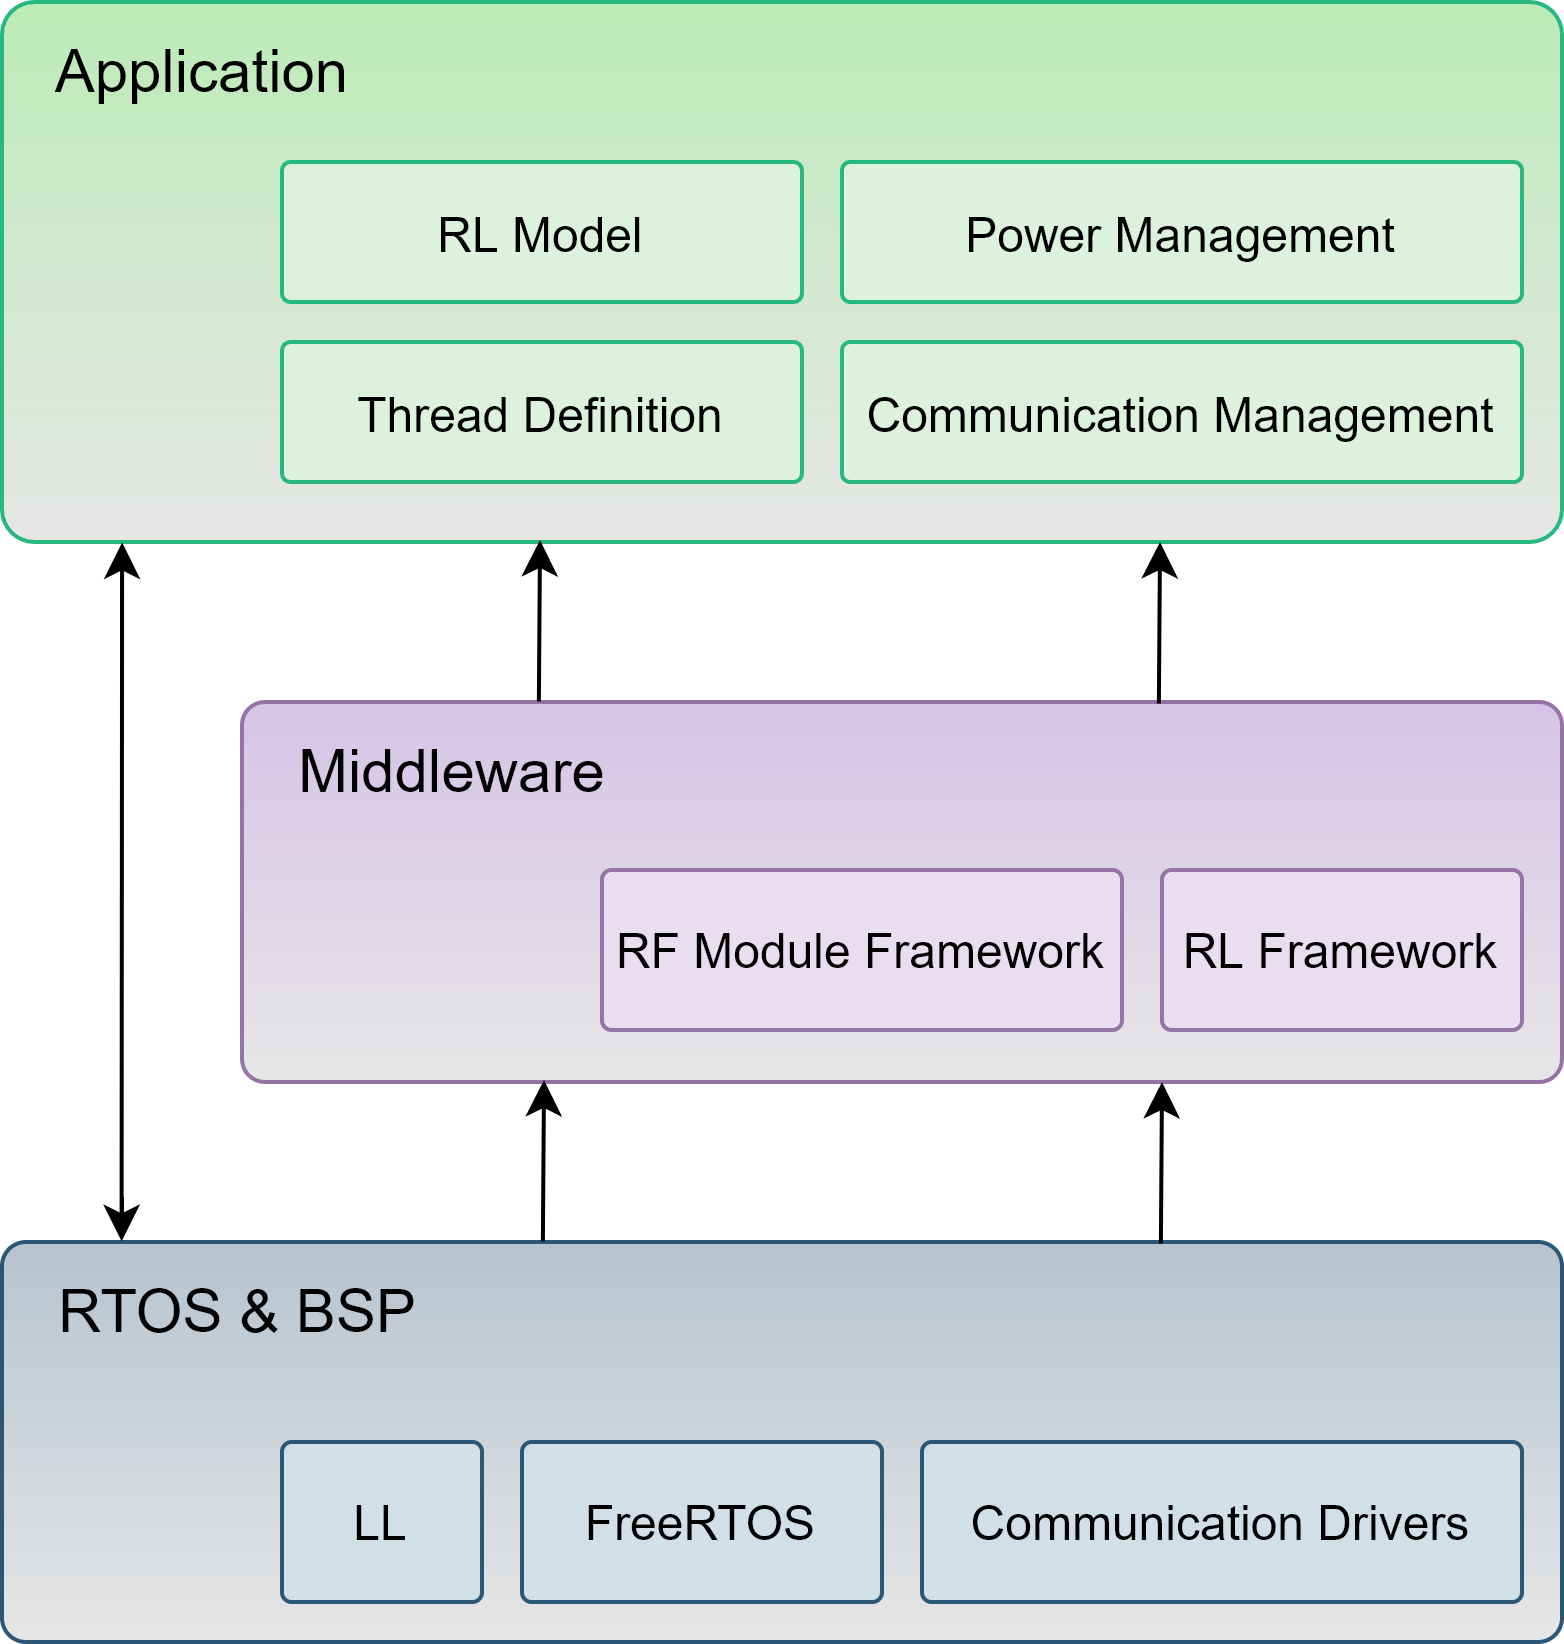

The diagram above was exported from draw.io. Its source (the exported page's mxGraphModel, read from the mxfile embedded in the PNG):
<mxGraphModel dx="1129" dy="816" grid="1" gridSize="10" guides="1" tooltips="1" connect="1" arrows="1" fold="1" page="1" pageScale="1" pageWidth="4681" pageHeight="3300" math="0" shadow="0">
  <root>
    <mxCell id="G-m_F_i8rc0qo_1IKgbm-0" />
    <mxCell id="G-m_F_i8rc0qo_1IKgbm-1" parent="G-m_F_i8rc0qo_1IKgbm-0" />
    <mxCell id="u2ZwE0kxELsVTHdAZA2R-0" value="&amp;nbsp; &amp;nbsp;Application" style="rounded=1;whiteSpace=wrap;html=1;align=left;verticalAlign=top;arcSize=6;fontSize=15;spacingTop=2;fillColor=#BCEBB7;strokeColor=#27B882;gradientColor=#E6E6E6;gradientDirection=south;" parent="G-m_F_i8rc0qo_1IKgbm-1" vertex="1">
      <mxGeometry x="510" y="540" width="390" height="135" as="geometry" />
    </mxCell>
    <mxCell id="u2ZwE0kxELsVTHdAZA2R-2" value="&amp;nbsp; &amp;nbsp;Middleware" style="rounded=1;whiteSpace=wrap;html=1;align=left;verticalAlign=top;arcSize=6;fontSize=15;spacingTop=2;strokeColor=#9673a6;fillColor=#D6C4E7;gradientDirection=south;gradientColor=#E6E6E6;" parent="G-m_F_i8rc0qo_1IKgbm-1" vertex="1">
      <mxGeometry x="570" y="715" width="330" height="95" as="geometry" />
    </mxCell>
    <mxCell id="u2ZwE0kxELsVTHdAZA2R-4" value="&amp;nbsp; &amp;nbsp;RTOS &amp;amp; BSP" style="rounded=1;whiteSpace=wrap;html=1;align=left;verticalAlign=top;arcSize=6;fontSize=15;strokeColor=#2C5675;spacingTop=2;fillColor=#B6C4CF;gradientColor=#E6E6E6;gradientDirection=south;" parent="G-m_F_i8rc0qo_1IKgbm-1" vertex="1">
      <mxGeometry x="510" y="850" width="390" height="100" as="geometry" />
    </mxCell>
    <mxCell id="u2ZwE0kxELsVTHdAZA2R-6" value="Communication Drivers" style="rounded=1;whiteSpace=wrap;html=1;align=center;verticalAlign=middle;arcSize=6;strokeColor=#2C5675;fillColor=#D1DFE6;" parent="G-m_F_i8rc0qo_1IKgbm-1" vertex="1">
      <mxGeometry x="740" y="900" width="150" height="40" as="geometry" />
    </mxCell>
    <mxCell id="u2ZwE0kxELsVTHdAZA2R-7" value="FreeRTOS" style="rounded=1;whiteSpace=wrap;html=1;align=center;verticalAlign=middle;arcSize=6;strokeColor=#2C5675;fillColor=#D1DFE6;" parent="G-m_F_i8rc0qo_1IKgbm-1" vertex="1">
      <mxGeometry x="640" y="900" width="90" height="40" as="geometry" />
    </mxCell>
    <mxCell id="u2ZwE0kxELsVTHdAZA2R-8" value="&lt;font style=&quot;font-size: 12px&quot;&gt;Communication Management&lt;/font&gt;" style="rounded=1;whiteSpace=wrap;html=1;align=center;verticalAlign=middle;arcSize=6;strokeColor=#27B882;fillColor=#DDF2DC;" parent="G-m_F_i8rc0qo_1IKgbm-1" vertex="1">
      <mxGeometry x="720" y="625" width="170" height="35" as="geometry" />
    </mxCell>
    <mxCell id="u2ZwE0kxELsVTHdAZA2R-10" value="RF Module Framework" style="rounded=1;whiteSpace=wrap;html=1;align=center;verticalAlign=middle;arcSize=6;strokeColor=#9673a6;fillColor=#E9DDF0;" parent="G-m_F_i8rc0qo_1IKgbm-1" vertex="1">
      <mxGeometry x="660" y="757" width="130" height="40" as="geometry" />
    </mxCell>
    <mxCell id="u2ZwE0kxELsVTHdAZA2R-11" value="RL Framework" style="rounded=1;whiteSpace=wrap;html=1;align=center;verticalAlign=middle;arcSize=6;strokeColor=#9673a6;fillColor=#E9DDF0;" parent="G-m_F_i8rc0qo_1IKgbm-1" vertex="1">
      <mxGeometry x="800" y="757" width="90" height="40" as="geometry" />
    </mxCell>
    <mxCell id="Msaw5pHSFNWXgzZwRA2h-0" value="Thread Definition" style="rounded=1;whiteSpace=wrap;html=1;align=center;verticalAlign=middle;arcSize=6;strokeColor=#27B882;fillColor=#DDF2DC;" parent="G-m_F_i8rc0qo_1IKgbm-1" vertex="1">
      <mxGeometry x="580" y="625" width="130" height="35" as="geometry" />
    </mxCell>
    <mxCell id="Msaw5pHSFNWXgzZwRA2h-1" value="Power Management" style="rounded=1;whiteSpace=wrap;html=1;align=center;verticalAlign=middle;arcSize=6;strokeColor=#27B882;fillColor=#DDF2DC;" parent="G-m_F_i8rc0qo_1IKgbm-1" vertex="1">
      <mxGeometry x="720" y="580" width="170" height="35" as="geometry" />
    </mxCell>
    <mxCell id="Msaw5pHSFNWXgzZwRA2h-2" value="RL Model" style="rounded=1;whiteSpace=wrap;html=1;align=center;verticalAlign=middle;arcSize=6;strokeColor=#27B882;fillColor=#DDF2DC;" parent="G-m_F_i8rc0qo_1IKgbm-1" vertex="1">
      <mxGeometry x="580" y="580" width="130" height="35" as="geometry" />
    </mxCell>
    <mxCell id="THHg3oI6UJkPwehSTZDW-4" style="rounded=0;orthogonalLoop=1;jettySize=auto;html=1;startArrow=classic;startFill=1;fontSize=16;endArrow=none;endFill=0;entryX=0.249;entryY=0.004;entryDx=0;entryDy=0;entryPerimeter=0;" parent="G-m_F_i8rc0qo_1IKgbm-1" edge="1">
      <mxGeometry relative="1" as="geometry">
        <mxPoint x="644.22" y="714.8799999999999" as="targetPoint" />
        <mxPoint x="644.5" y="674.5" as="sourcePoint" />
      </mxGeometry>
    </mxCell>
    <mxCell id="THHg3oI6UJkPwehSTZDW-5" style="rounded=0;orthogonalLoop=1;jettySize=auto;html=1;entryX=0.077;entryY=1.001;entryDx=0;entryDy=0;entryPerimeter=0;exitX=0.122;exitY=-0.002;exitDx=0;exitDy=0;exitPerimeter=0;startArrow=classic;startFill=1;edgeStyle=orthogonalEdgeStyle;curved=1;" parent="G-m_F_i8rc0qo_1IKgbm-1" target="u2ZwE0kxELsVTHdAZA2R-0" edge="1">
      <mxGeometry relative="1" as="geometry">
        <mxPoint x="539.9000000000001" y="849.8" as="sourcePoint" />
        <mxPoint x="539.9000000000001" y="677" as="targetPoint" />
      </mxGeometry>
    </mxCell>
    <mxCell id="THHg3oI6UJkPwehSTZDW-6" style="rounded=0;orthogonalLoop=1;jettySize=auto;html=1;startArrow=classic;startFill=1;fontSize=16;endArrow=none;endFill=0;entryX=0.249;entryY=0.004;entryDx=0;entryDy=0;entryPerimeter=0;" parent="G-m_F_i8rc0qo_1IKgbm-1" edge="1">
      <mxGeometry relative="1" as="geometry">
        <mxPoint x="799.72" y="850.3799999999999" as="targetPoint" />
        <mxPoint x="800.0000000000002" y="810" as="sourcePoint" />
      </mxGeometry>
    </mxCell>
    <mxCell id="THHg3oI6UJkPwehSTZDW-7" style="rounded=0;orthogonalLoop=1;jettySize=auto;html=1;startArrow=classic;startFill=1;fontSize=16;endArrow=none;endFill=0;entryX=0.249;entryY=0.004;entryDx=0;entryDy=0;entryPerimeter=0;" parent="G-m_F_i8rc0qo_1IKgbm-1" edge="1">
      <mxGeometry relative="1" as="geometry">
        <mxPoint x="645.22" y="849.8799999999999" as="targetPoint" />
        <mxPoint x="645.5000000000002" y="809.5" as="sourcePoint" />
      </mxGeometry>
    </mxCell>
    <mxCell id="THHg3oI6UJkPwehSTZDW-8" style="rounded=0;orthogonalLoop=1;jettySize=auto;html=1;startArrow=classic;startFill=1;fontSize=16;endArrow=none;endFill=0;entryX=0.249;entryY=0.004;entryDx=0;entryDy=0;entryPerimeter=0;" parent="G-m_F_i8rc0qo_1IKgbm-1" edge="1">
      <mxGeometry relative="1" as="geometry">
        <mxPoint x="799.22" y="715.3799999999999" as="targetPoint" />
        <mxPoint x="799.5000000000002" y="675" as="sourcePoint" />
      </mxGeometry>
    </mxCell>
    <mxCell id="HwSSb6w2LnHeKkC1PG_l-0" value="LL" style="rounded=1;whiteSpace=wrap;html=1;align=center;verticalAlign=middle;arcSize=6;strokeColor=#2C5675;fillColor=#D1DFE6;" parent="G-m_F_i8rc0qo_1IKgbm-1" vertex="1">
      <mxGeometry x="580" y="900" width="50" height="40" as="geometry" />
    </mxCell>
  </root>
</mxGraphModel>